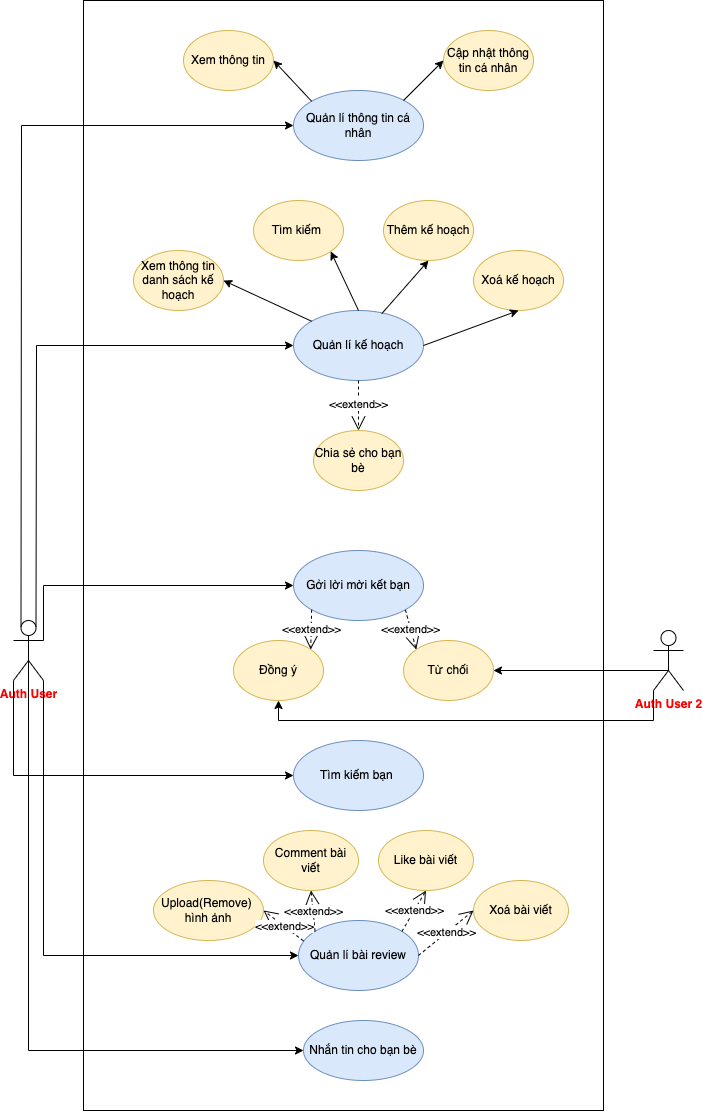

The diagram above was exported from draw.io. Its source (the exported page's mxGraphModel, read from the mxfile embedded in the PNG):
<mxGraphModel dx="1747" dy="1142" grid="1" gridSize="10" guides="1" tooltips="1" connect="1" arrows="1" fold="1" page="1" pageScale="1" pageWidth="827" pageHeight="1169" math="0" shadow="0">
  <root>
    <mxCell id="0" />
    <mxCell id="1" parent="0" />
    <mxCell id="N2S4wCenam4mXvNj0Ca4-4" value="" style="rounded=0;whiteSpace=wrap;html=1;fontColor=#000000;" vertex="1" parent="1">
      <mxGeometry x="160" y="10" width="520" height="1110" as="geometry" />
    </mxCell>
    <mxCell id="N2S4wCenam4mXvNj0Ca4-1" value="&lt;b&gt;&lt;font color=&quot;#ff0000&quot;&gt;Auth User&lt;/font&gt;&lt;/b&gt;" style="shape=umlActor;verticalLabelPosition=bottom;verticalAlign=top;html=1;outlineConnect=0;" vertex="1" parent="1">
      <mxGeometry x="90" y="630" width="30" height="60" as="geometry" />
    </mxCell>
    <mxCell id="N2S4wCenam4mXvNj0Ca4-2" value="&lt;font color=&quot;#000000&quot;&gt;Quản lí thông tin cá nhân&lt;/font&gt;" style="ellipse;whiteSpace=wrap;html=1;fillColor=#dae8fc;strokeColor=#6c8ebf;" vertex="1" parent="1">
      <mxGeometry x="370" y="100" width="130" height="70" as="geometry" />
    </mxCell>
    <mxCell id="N2S4wCenam4mXvNj0Ca4-3" value="&lt;b&gt;&lt;font color=&quot;#ff0000&quot;&gt;Auth User 2&lt;/font&gt;&lt;/b&gt;" style="shape=umlActor;verticalLabelPosition=bottom;verticalAlign=top;html=1;outlineConnect=0;" vertex="1" parent="1">
      <mxGeometry x="730" y="640" width="30" height="60" as="geometry" />
    </mxCell>
    <mxCell id="N2S4wCenam4mXvNj0Ca4-5" value="Xem thông tin" style="ellipse;whiteSpace=wrap;html=1;fillColor=#fff2cc;strokeColor=#d6b656;" vertex="1" parent="1">
      <mxGeometry x="260" y="40" width="90" height="60" as="geometry" />
    </mxCell>
    <mxCell id="N2S4wCenam4mXvNj0Ca4-6" value="Cập nhật thông tin cá nhân" style="ellipse;whiteSpace=wrap;html=1;fillColor=#fff2cc;strokeColor=#d6b656;" vertex="1" parent="1">
      <mxGeometry x="520" y="40" width="90" height="60" as="geometry" />
    </mxCell>
    <mxCell id="N2S4wCenam4mXvNj0Ca4-8" value="&lt;font color=&quot;#000000&quot;&gt;Quản lí kế hoạch&lt;/font&gt;" style="ellipse;whiteSpace=wrap;html=1;fillColor=#dae8fc;strokeColor=#6c8ebf;" vertex="1" parent="1">
      <mxGeometry x="370" y="320" width="130" height="70" as="geometry" />
    </mxCell>
    <mxCell id="N2S4wCenam4mXvNj0Ca4-9" value="Xem thông tin danh sách kế hoạch" style="ellipse;whiteSpace=wrap;html=1;fillColor=#fff2cc;strokeColor=#d6b656;" vertex="1" parent="1">
      <mxGeometry x="210" y="260" width="90" height="60" as="geometry" />
    </mxCell>
    <mxCell id="N2S4wCenam4mXvNj0Ca4-10" value="Tìm kiếm&amp;nbsp;" style="ellipse;whiteSpace=wrap;html=1;fillColor=#fff2cc;strokeColor=#d6b656;" vertex="1" parent="1">
      <mxGeometry x="330" y="210" width="90" height="60" as="geometry" />
    </mxCell>
    <mxCell id="N2S4wCenam4mXvNj0Ca4-11" value="Thêm kế hoạch" style="ellipse;whiteSpace=wrap;html=1;fillColor=#fff2cc;strokeColor=#d6b656;" vertex="1" parent="1">
      <mxGeometry x="460" y="210" width="90" height="60" as="geometry" />
    </mxCell>
    <mxCell id="N2S4wCenam4mXvNj0Ca4-12" value="Xoá kế hoạch" style="ellipse;whiteSpace=wrap;html=1;fillColor=#fff2cc;strokeColor=#d6b656;" vertex="1" parent="1">
      <mxGeometry x="550" y="260" width="90" height="60" as="geometry" />
    </mxCell>
    <mxCell id="N2S4wCenam4mXvNj0Ca4-13" value="Chia sẻ cho bạn bè" style="ellipse;whiteSpace=wrap;html=1;fillColor=#fff2cc;strokeColor=#d6b656;" vertex="1" parent="1">
      <mxGeometry x="390" y="440" width="90" height="60" as="geometry" />
    </mxCell>
    <mxCell id="N2S4wCenam4mXvNj0Ca4-14" value="&lt;font color=&quot;#000000&quot;&gt;Gởi lời mời kết bạn&lt;/font&gt;" style="ellipse;whiteSpace=wrap;html=1;fillColor=#dae8fc;strokeColor=#6c8ebf;" vertex="1" parent="1">
      <mxGeometry x="370" y="560" width="130" height="70" as="geometry" />
    </mxCell>
    <mxCell id="N2S4wCenam4mXvNj0Ca4-15" value="Đồng ý" style="ellipse;whiteSpace=wrap;html=1;fillColor=#fff2cc;strokeColor=#d6b656;" vertex="1" parent="1">
      <mxGeometry x="310" y="650" width="90" height="60" as="geometry" />
    </mxCell>
    <mxCell id="N2S4wCenam4mXvNj0Ca4-16" value="Từ chối" style="ellipse;whiteSpace=wrap;html=1;fillColor=#fff2cc;strokeColor=#d6b656;" vertex="1" parent="1">
      <mxGeometry x="480" y="650" width="90" height="60" as="geometry" />
    </mxCell>
    <mxCell id="N2S4wCenam4mXvNj0Ca4-17" value="&lt;font color=&quot;#000000&quot;&gt;Tìm kiếm bạn&amp;nbsp;&lt;/font&gt;" style="ellipse;whiteSpace=wrap;html=1;fillColor=#dae8fc;strokeColor=#6c8ebf;" vertex="1" parent="1">
      <mxGeometry x="370" y="750" width="130" height="70" as="geometry" />
    </mxCell>
    <mxCell id="N2S4wCenam4mXvNj0Ca4-18" value="Quản lí bài review" style="ellipse;whiteSpace=wrap;html=1;fillColor=#dae8fc;strokeColor=#6c8ebf;" vertex="1" parent="1">
      <mxGeometry x="375" y="930" width="120" height="70" as="geometry" />
    </mxCell>
    <mxCell id="N2S4wCenam4mXvNj0Ca4-19" value="Upload(Remove)&amp;nbsp; hình ảnh" style="ellipse;whiteSpace=wrap;html=1;fillColor=#fff2cc;strokeColor=#d6b656;" vertex="1" parent="1">
      <mxGeometry x="230" y="890" width="110" height="60" as="geometry" />
    </mxCell>
    <mxCell id="N2S4wCenam4mXvNj0Ca4-20" value="Comment bài viết" style="ellipse;whiteSpace=wrap;html=1;fillColor=#fff2cc;strokeColor=#d6b656;" vertex="1" parent="1">
      <mxGeometry x="340" y="840" width="95" height="60" as="geometry" />
    </mxCell>
    <mxCell id="N2S4wCenam4mXvNj0Ca4-21" value="Like bài viết" style="ellipse;whiteSpace=wrap;html=1;fillColor=#fff2cc;strokeColor=#d6b656;" vertex="1" parent="1">
      <mxGeometry x="455" y="840" width="95" height="60" as="geometry" />
    </mxCell>
    <mxCell id="N2S4wCenam4mXvNj0Ca4-22" value="Xoá bài viết" style="ellipse;whiteSpace=wrap;html=1;fillColor=#fff2cc;strokeColor=#d6b656;" vertex="1" parent="1">
      <mxGeometry x="550" y="890" width="95" height="60" as="geometry" />
    </mxCell>
    <mxCell id="N2S4wCenam4mXvNj0Ca4-23" value="Nhắn tin cho bạn bè" style="ellipse;whiteSpace=wrap;html=1;fillColor=#dae8fc;strokeColor=#6c8ebf;" vertex="1" parent="1">
      <mxGeometry x="380" y="1030" width="120" height="60" as="geometry" />
    </mxCell>
    <mxCell id="N2S4wCenam4mXvNj0Ca4-24" value="" style="endArrow=classic;html=1;rounded=0;fontColor=#000000;exitX=0.5;exitY=0.5;exitDx=0;exitDy=0;exitPerimeter=0;entryX=0;entryY=0.5;entryDx=0;entryDy=0;" edge="1" parent="1" source="N2S4wCenam4mXvNj0Ca4-1" target="N2S4wCenam4mXvNj0Ca4-23">
      <mxGeometry width="50" height="50" relative="1" as="geometry">
        <mxPoint x="360" y="880" as="sourcePoint" />
        <mxPoint x="410" y="830" as="targetPoint" />
        <Array as="points">
          <mxPoint x="105" y="1060" />
        </Array>
      </mxGeometry>
    </mxCell>
    <mxCell id="N2S4wCenam4mXvNj0Ca4-25" value="" style="endArrow=classic;html=1;rounded=0;fontColor=#000000;exitX=1;exitY=1;exitDx=0;exitDy=0;exitPerimeter=0;entryX=0;entryY=0.5;entryDx=0;entryDy=0;" edge="1" parent="1" source="N2S4wCenam4mXvNj0Ca4-1" target="N2S4wCenam4mXvNj0Ca4-18">
      <mxGeometry width="50" height="50" relative="1" as="geometry">
        <mxPoint x="360" y="880" as="sourcePoint" />
        <mxPoint x="410" y="830" as="targetPoint" />
        <Array as="points">
          <mxPoint x="120" y="965" />
        </Array>
      </mxGeometry>
    </mxCell>
    <mxCell id="N2S4wCenam4mXvNj0Ca4-26" value="" style="endArrow=classic;html=1;rounded=0;fontColor=#000000;exitX=1;exitY=0.3333333333333333;exitDx=0;exitDy=0;exitPerimeter=0;entryX=0;entryY=0.5;entryDx=0;entryDy=0;" edge="1" parent="1" source="N2S4wCenam4mXvNj0Ca4-1" target="N2S4wCenam4mXvNj0Ca4-14">
      <mxGeometry width="50" height="50" relative="1" as="geometry">
        <mxPoint x="360" y="690" as="sourcePoint" />
        <mxPoint x="410" y="640" as="targetPoint" />
        <Array as="points">
          <mxPoint x="120" y="595" />
        </Array>
      </mxGeometry>
    </mxCell>
    <mxCell id="N2S4wCenam4mXvNj0Ca4-27" value="" style="endArrow=classic;html=1;rounded=0;fontColor=#000000;entryX=0;entryY=0.5;entryDx=0;entryDy=0;exitX=0.75;exitY=0.1;exitDx=0;exitDy=0;exitPerimeter=0;" edge="1" parent="1" source="N2S4wCenam4mXvNj0Ca4-1" target="N2S4wCenam4mXvNj0Ca4-8">
      <mxGeometry width="50" height="50" relative="1" as="geometry">
        <mxPoint x="360" y="560" as="sourcePoint" />
        <mxPoint x="410" y="510" as="targetPoint" />
        <Array as="points">
          <mxPoint x="113" y="355" />
        </Array>
      </mxGeometry>
    </mxCell>
    <mxCell id="N2S4wCenam4mXvNj0Ca4-28" value="" style="endArrow=classic;html=1;rounded=0;fontColor=#000000;exitX=0.25;exitY=0.1;exitDx=0;exitDy=0;exitPerimeter=0;" edge="1" parent="1" source="N2S4wCenam4mXvNj0Ca4-1" target="N2S4wCenam4mXvNj0Ca4-2">
      <mxGeometry width="50" height="50" relative="1" as="geometry">
        <mxPoint x="360" y="580" as="sourcePoint" />
        <mxPoint x="410" y="530" as="targetPoint" />
        <Array as="points">
          <mxPoint x="98" y="135" />
        </Array>
      </mxGeometry>
    </mxCell>
    <mxCell id="N2S4wCenam4mXvNj0Ca4-29" value="&amp;lt;&amp;lt;extend&amp;gt;&amp;gt;" style="endArrow=open;endSize=12;dashed=1;html=1;rounded=0;fontColor=#000000;entryX=1;entryY=0;entryDx=0;entryDy=0;exitX=0;exitY=1;exitDx=0;exitDy=0;" edge="1" parent="1" source="N2S4wCenam4mXvNj0Ca4-14" target="N2S4wCenam4mXvNj0Ca4-15">
      <mxGeometry width="160" relative="1" as="geometry">
        <mxPoint x="540" y="690" as="sourcePoint" />
        <mxPoint x="700" y="690" as="targetPoint" />
      </mxGeometry>
    </mxCell>
    <mxCell id="N2S4wCenam4mXvNj0Ca4-30" value="&amp;lt;&amp;lt;extend&amp;gt;&amp;gt;" style="endArrow=open;endSize=12;dashed=1;html=1;rounded=0;fontColor=#000000;entryX=0;entryY=0;entryDx=0;entryDy=0;exitX=1;exitY=1;exitDx=0;exitDy=0;" edge="1" parent="1" source="N2S4wCenam4mXvNj0Ca4-14" target="N2S4wCenam4mXvNj0Ca4-16">
      <mxGeometry width="160" relative="1" as="geometry">
        <mxPoint x="540" y="690" as="sourcePoint" />
        <mxPoint x="700" y="690" as="targetPoint" />
      </mxGeometry>
    </mxCell>
    <mxCell id="N2S4wCenam4mXvNj0Ca4-32" value="" style="endArrow=classic;html=1;rounded=0;fontColor=#000000;entryX=0;entryY=0.5;entryDx=0;entryDy=0;exitX=0;exitY=1;exitDx=0;exitDy=0;exitPerimeter=0;" edge="1" parent="1" source="N2S4wCenam4mXvNj0Ca4-1" target="N2S4wCenam4mXvNj0Ca4-17">
      <mxGeometry width="50" height="50" relative="1" as="geometry">
        <mxPoint x="150" y="710" as="sourcePoint" />
        <mxPoint x="200" y="660" as="targetPoint" />
        <Array as="points">
          <mxPoint x="90" y="785" />
        </Array>
      </mxGeometry>
    </mxCell>
    <mxCell id="N2S4wCenam4mXvNj0Ca4-33" value="" style="endArrow=classic;html=1;rounded=0;fontColor=#000000;entryX=0.5;entryY=1;entryDx=0;entryDy=0;exitX=0;exitY=1;exitDx=0;exitDy=0;exitPerimeter=0;" edge="1" parent="1" source="N2S4wCenam4mXvNj0Ca4-3" target="N2S4wCenam4mXvNj0Ca4-15">
      <mxGeometry width="50" height="50" relative="1" as="geometry">
        <mxPoint x="150" y="710" as="sourcePoint" />
        <mxPoint x="200" y="660" as="targetPoint" />
        <Array as="points">
          <mxPoint x="730" y="710" />
          <mxPoint x="730" y="730" />
          <mxPoint x="355" y="730" />
        </Array>
      </mxGeometry>
    </mxCell>
    <mxCell id="N2S4wCenam4mXvNj0Ca4-34" value="" style="endArrow=classic;html=1;rounded=0;fontColor=#000000;entryX=1;entryY=0.5;entryDx=0;entryDy=0;exitX=0.5;exitY=0.5;exitDx=0;exitDy=0;exitPerimeter=0;" edge="1" parent="1" source="N2S4wCenam4mXvNj0Ca4-3" target="N2S4wCenam4mXvNj0Ca4-16">
      <mxGeometry width="50" height="50" relative="1" as="geometry">
        <mxPoint x="150" y="710" as="sourcePoint" />
        <mxPoint x="200" y="660" as="targetPoint" />
        <Array as="points">
          <mxPoint x="745" y="680" />
        </Array>
      </mxGeometry>
    </mxCell>
    <mxCell id="N2S4wCenam4mXvNj0Ca4-35" value="&amp;lt;&amp;lt;extend&amp;gt;&amp;gt;" style="endArrow=open;endSize=12;dashed=1;html=1;rounded=0;fontColor=#000000;entryX=0.5;entryY=1;entryDx=0;entryDy=0;exitX=0;exitY=0;exitDx=0;exitDy=0;" edge="1" parent="1" source="N2S4wCenam4mXvNj0Ca4-18" target="N2S4wCenam4mXvNj0Ca4-20">
      <mxGeometry width="160" relative="1" as="geometry">
        <mxPoint x="90" y="670" as="sourcePoint" />
        <mxPoint x="250" y="670" as="targetPoint" />
      </mxGeometry>
    </mxCell>
    <mxCell id="N2S4wCenam4mXvNj0Ca4-36" value="&amp;lt;&amp;lt;extend&amp;gt;&amp;gt;" style="endArrow=open;endSize=12;dashed=1;html=1;rounded=0;fontColor=#000000;entryX=1;entryY=0.5;entryDx=0;entryDy=0;exitX=0.042;exitY=0.292;exitDx=0;exitDy=0;exitPerimeter=0;" edge="1" parent="1" source="N2S4wCenam4mXvNj0Ca4-18" target="N2S4wCenam4mXvNj0Ca4-19">
      <mxGeometry width="160" relative="1" as="geometry">
        <mxPoint x="90" y="670" as="sourcePoint" />
        <mxPoint x="250" y="670" as="targetPoint" />
      </mxGeometry>
    </mxCell>
    <mxCell id="N2S4wCenam4mXvNj0Ca4-37" value="&amp;lt;&amp;lt;extend&amp;gt;&amp;gt;" style="endArrow=open;endSize=12;dashed=1;html=1;rounded=0;fontColor=#000000;entryX=0.5;entryY=1;entryDx=0;entryDy=0;exitX=1;exitY=0;exitDx=0;exitDy=0;" edge="1" parent="1" source="N2S4wCenam4mXvNj0Ca4-18" target="N2S4wCenam4mXvNj0Ca4-21">
      <mxGeometry width="160" relative="1" as="geometry">
        <mxPoint x="90" y="670" as="sourcePoint" />
        <mxPoint x="250" y="670" as="targetPoint" />
      </mxGeometry>
    </mxCell>
    <mxCell id="N2S4wCenam4mXvNj0Ca4-38" value="&amp;lt;&amp;lt;extend&amp;gt;&amp;gt;" style="endArrow=open;endSize=12;dashed=1;html=1;rounded=0;fontColor=#000000;entryX=0;entryY=0.5;entryDx=0;entryDy=0;exitX=1;exitY=0.5;exitDx=0;exitDy=0;" edge="1" parent="1" source="N2S4wCenam4mXvNj0Ca4-18" target="N2S4wCenam4mXvNj0Ca4-22">
      <mxGeometry width="160" relative="1" as="geometry">
        <mxPoint x="90" y="670" as="sourcePoint" />
        <mxPoint x="250" y="670" as="targetPoint" />
      </mxGeometry>
    </mxCell>
    <mxCell id="N2S4wCenam4mXvNj0Ca4-39" value="" style="endArrow=classic;html=1;rounded=0;fontColor=#000000;entryX=1;entryY=1;entryDx=0;entryDy=0;exitX=0.5;exitY=0;exitDx=0;exitDy=0;" edge="1" parent="1" source="N2S4wCenam4mXvNj0Ca4-8" target="N2S4wCenam4mXvNj0Ca4-10">
      <mxGeometry width="50" height="50" relative="1" as="geometry">
        <mxPoint x="180" y="440" as="sourcePoint" />
        <mxPoint x="230" y="390" as="targetPoint" />
      </mxGeometry>
    </mxCell>
    <mxCell id="N2S4wCenam4mXvNj0Ca4-40" value="" style="endArrow=classic;html=1;rounded=0;fontColor=#000000;entryX=1;entryY=0.5;entryDx=0;entryDy=0;exitX=0;exitY=0;exitDx=0;exitDy=0;" edge="1" parent="1" source="N2S4wCenam4mXvNj0Ca4-8" target="N2S4wCenam4mXvNj0Ca4-9">
      <mxGeometry width="50" height="50" relative="1" as="geometry">
        <mxPoint x="180" y="440" as="sourcePoint" />
        <mxPoint x="230" y="390" as="targetPoint" />
      </mxGeometry>
    </mxCell>
    <mxCell id="N2S4wCenam4mXvNj0Ca4-41" value="" style="endArrow=classic;html=1;rounded=0;fontColor=#000000;entryX=0.5;entryY=1;entryDx=0;entryDy=0;exitX=0.679;exitY=0.045;exitDx=0;exitDy=0;exitPerimeter=0;" edge="1" parent="1" source="N2S4wCenam4mXvNj0Ca4-8" target="N2S4wCenam4mXvNj0Ca4-11">
      <mxGeometry width="50" height="50" relative="1" as="geometry">
        <mxPoint x="180" y="440" as="sourcePoint" />
        <mxPoint x="230" y="390" as="targetPoint" />
      </mxGeometry>
    </mxCell>
    <mxCell id="N2S4wCenam4mXvNj0Ca4-42" value="" style="endArrow=classic;html=1;rounded=0;fontColor=#000000;entryX=0.5;entryY=1;entryDx=0;entryDy=0;exitX=1;exitY=0.5;exitDx=0;exitDy=0;" edge="1" parent="1" source="N2S4wCenam4mXvNj0Ca4-8" target="N2S4wCenam4mXvNj0Ca4-12">
      <mxGeometry width="50" height="50" relative="1" as="geometry">
        <mxPoint x="180" y="440" as="sourcePoint" />
        <mxPoint x="230" y="390" as="targetPoint" />
      </mxGeometry>
    </mxCell>
    <mxCell id="N2S4wCenam4mXvNj0Ca4-43" value="" style="endArrow=classic;html=1;rounded=0;fontColor=#000000;exitX=0;exitY=0;exitDx=0;exitDy=0;entryX=1;entryY=0.5;entryDx=0;entryDy=0;" edge="1" parent="1" source="N2S4wCenam4mXvNj0Ca4-2" target="N2S4wCenam4mXvNj0Ca4-5">
      <mxGeometry width="50" height="50" relative="1" as="geometry">
        <mxPoint x="180" y="440" as="sourcePoint" />
        <mxPoint x="230" y="390" as="targetPoint" />
      </mxGeometry>
    </mxCell>
    <mxCell id="N2S4wCenam4mXvNj0Ca4-44" value="" style="endArrow=classic;html=1;rounded=0;fontColor=#000000;entryX=0;entryY=0.5;entryDx=0;entryDy=0;" edge="1" parent="1" target="N2S4wCenam4mXvNj0Ca4-6">
      <mxGeometry width="50" height="50" relative="1" as="geometry">
        <mxPoint x="480" y="110" as="sourcePoint" />
        <mxPoint x="230" y="390" as="targetPoint" />
      </mxGeometry>
    </mxCell>
    <mxCell id="N2S4wCenam4mXvNj0Ca4-46" value="&amp;lt;&amp;lt;extend&amp;gt;&amp;gt;" style="endArrow=open;endSize=12;dashed=1;html=1;rounded=0;fontColor=#000000;exitX=0.5;exitY=1;exitDx=0;exitDy=0;" edge="1" parent="1" source="N2S4wCenam4mXvNj0Ca4-8" target="N2S4wCenam4mXvNj0Ca4-13">
      <mxGeometry width="160" relative="1" as="geometry">
        <mxPoint x="120" y="520" as="sourcePoint" />
        <mxPoint x="280" y="520" as="targetPoint" />
      </mxGeometry>
    </mxCell>
  </root>
</mxGraphModel>